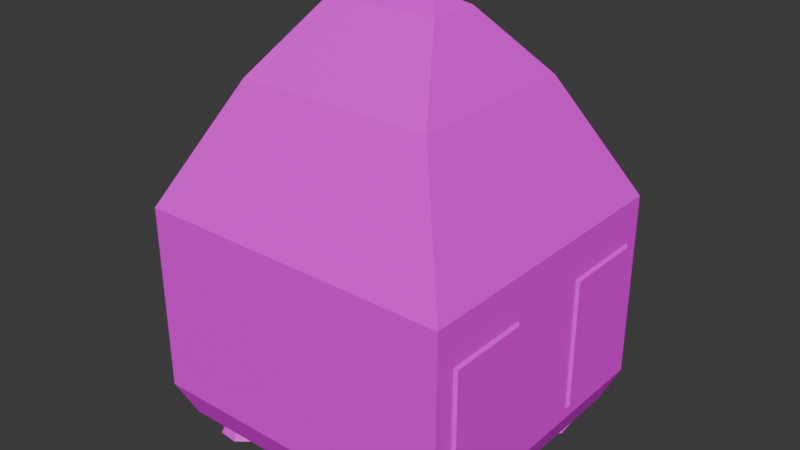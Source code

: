 # Source: Rettungsschiff.blend  (saved by Blender 4.2.66; exported with 4.5.12 LTS)
import bpy
from mathutils import Matrix  # noqa: F401  (used for matrix-valued properties, if any)

bpy.ops.wm.read_factory_settings(use_empty=True)
scene = bpy.context.scene
scene.name = 'Scene'

# ---- collections
col_collection = bpy.data.collections.new('Collection'); scene.collection.children.link(col_collection)

# ---- images (referenced by path relative to the original .blend; pixels are not part of the script)
import os
ASSET_DIR = os.environ.get("B2B_ASSET_DIR", "")  # directory of the original .blend (textures are referenced by path, not embedded)
HERE = os.path.dirname(os.path.abspath(__file__))  # packed textures are extracted next to this script under _unpacked/

def load_image(name, relpath, width, height, colorspace="sRGB"):
    """Load a texture the original file referenced (path relative to the .blend, or extracted next to this script)."""
    p = next((c for c in (os.path.join(HERE, relpath), os.path.join(ASSET_DIR, relpath)) if relpath and os.path.exists(c)), "")
    if p:
        img = bpy.data.images.load(p, check_existing=True)
        img.name = name
    else:  # same state as the original file: an image datablock whose file is absent (Cycles renders it pink)
        img = bpy.data.images.new(name, width, height)
        img.source = "FILE"
        img.filepath = "//" + (relpath or name)
    img.colorspace_settings.name = colorspace
    return img
img_imphenziapixpal_basecolor_png = load_image('ImphenziaPixPal_BaseColor.png', 'ImphenziaPixPal_BaseColor.png', 1024, 1024, 'sRGB')
img_imphenziapixpal_emission_png = load_image('ImphenziaPixPal_Emission.png', 'ImphenziaPixPal_Emission.png', 1024, 1024, 'sRGB')

# ---- materials (node trees are filled in below, after node groups)
mat_material = bpy.data.materials.new('Material')
mat_material.alpha_threshold = 0.0
mat_material.use_transparent_shadow = False
mat_material.roughness = 0.5
mat_material.line_color = (0.0, 0.0, 0.0, 1.0)

# ---- material node trees
mat_material.use_nodes = True; mat_material.node_tree.nodes.clear()
_N = mat_material.node_tree.nodes; _L = mat_material.node_tree.links
n0 = _N.new('ShaderNodeOutputMaterial'); n0.name = 'Material Output'; n0.location = (300, 300)
n1 = _N.new('ShaderNodeBsdfPrincipled'); n1.name = 'Principled BSDF'; n1.location = (10, 300)
n1.inputs[3].default_value = 1.45
n2 = _N.new('ShaderNodeTexImage'); n2.name = 'Image Texture'; n2.location = (-713, 176)
n2.image = img_imphenziapixpal_basecolor_png
n3 = _N.new('ShaderNodeTexImage'); n3.name = 'Image Texture.001'; n3.location = (-320, -9)
n3.image = img_imphenziapixpal_emission_png
_L.new(n1.outputs[0], n0.inputs[0])
_L.new(n3.outputs[0], n1.inputs[27])
_L.new(n2.outputs[0], n1.inputs[0])
n0.is_active_output = True

# ---- world
world_world = bpy.data.worlds.new('World'); scene.world = world_world
world_world.use_nodes = True; world_world.node_tree.nodes.clear()
_N = world_world.node_tree.nodes; _L = world_world.node_tree.links
n0 = _N.new('ShaderNodeOutputWorld'); n0.name = 'World Output'; n0.location = (300, 300)
n1 = _N.new('ShaderNodeBackground'); n1.name = 'Background'; n1.location = (10, 300)
n1.inputs[0].default_value = (0.05088, 0.05088, 0.05088, 1.0)
_L.new(n1.outputs[0], n0.inputs[0])
n0.is_active_output = True
world_world.color = (0.05088, 0.05088, 0.05088)
world_world.sun_shadow_jitter_overblur = 0.0

# ---- meshes
me_cube = bpy.data.meshes.new('Cube')
me_cube.from_pydata([(2.358, 2.197, 0.2263), (2.027, 2.197, -0.2742), (2.358, -2.197, 0.2263), (2.358, -2.197, -0.2263), (0.0, 2.197, -0.2263), (0.0, -2.197, 0.2263), (0.0, -2.197, -0.2263), (0.0, 2.197, 0.2263), (1.462, 1.301, 1.977), (1.462, -1.301, 1.977), (0.0, 1.301, 1.977), (0.0, -1.301, 1.977), (2.358, 2.197, 0.2263), (2.358, -2.197, 0.2263), (0.0, 2.197, 0.2263), (0.0, -2.197, 0.2263), (0.0, -1.984, -3.084), (2.144, -1.984, -3.084), (2.144, 1.984, -3.084), (0.0, 1.984, -3.084), (0.0, -2.197, -2.582), (2.358, -2.197, -2.582), (2.027, 2.197, -2.492), (0.0, 2.197, -2.582), (0.0, 0.3774, 2.96), (0.0, -0.3774, 2.96), (0.8283, 0.3774, 2.96), (0.8283, -0.3774, 2.96), (0.0, 0.1469, 3.089), (0.0, -0.1469, 3.089), (0.6549, 0.1469, 3.089), (0.6549, -0.1469, 3.089), (0.0, 0.03061, 3.117), (0.0, -0.03061, 3.117), (0.1691, 0.03061, 3.117), (0.1691, -0.03061, 3.117), (2.358, -0.6142, -0.3984), (2.358, -1.896, -0.3984), (2.358, -1.896, -2.41), (2.358, -0.6142, -2.41), (2.358, 2.197, -0.2263), (0.0, 2.197, -0.2263), (2.358, 2.197, -2.582), (0.0, 2.197, -2.582), (1.412, -1.466, -3.084), (1.56, -1.745, -3.084), (1.839, -1.596, -3.084), (1.691, -1.317, -3.084), (1.521, -1.334, -3.084), (1.428, -1.636, -3.084), (1.731, -1.728, -3.084), (1.823, -1.426, -3.084), (1.626, -1.531, -3.084), (1.493, -1.282, -3.366), (1.356, -1.448, -3.366), (1.376, -1.664, -3.366), (1.543, -1.801, -3.366), (1.758, -1.78, -3.366), (1.896, -1.614, -3.366), (1.875, -1.398, -3.366), (1.708, -1.261, -3.366), (1.708, 1.664, -3.287), (1.896, 1.312, -3.287), (1.543, 1.124, -3.287), (1.356, 1.477, -3.287), (1.758, 1.145, -3.287), (1.493, 1.644, -3.287), (1.875, 1.527, -3.287), (1.376, 1.262, -3.287), (1.626, 1.394, -3.287), (1.738, 1.761, -3.366), (1.965, 1.574, -3.366), (1.993, 1.282, -3.366), (1.806, 1.055, -3.366), (1.513, 1.027, -3.366), (1.287, 1.214, -3.366), (1.446, -1.192, -3.366), (1.259, -1.419, -3.366), (1.287, -1.711, -3.366), (1.513, -1.898, -3.366), (1.806, -1.87, -3.366), (1.993, -1.643, -3.366), (1.965, -1.351, -3.366), (1.738, -1.164, -3.366), (1.626, -1.531, -3.287), (1.376, -1.664, -3.287), (1.875, -1.398, -3.287), (1.493, -1.282, -3.287), (1.758, -1.78, -3.287), (1.356, -1.448, -3.287), (1.543, -1.801, -3.287), (1.896, -1.614, -3.287), (1.708, -1.261, -3.287), (1.259, 1.506, -3.366), (1.446, 1.733, -3.366), (1.708, 1.664, -3.366), (1.875, 1.527, -3.366), (1.896, 1.312, -3.366), (1.758, 1.145, -3.366), (1.543, 1.124, -3.366), (1.376, 1.262, -3.366), (1.356, 1.477, -3.366), (1.493, 1.644, -3.366), (1.626, 1.394, -3.084), (1.823, 1.499, -3.084), (1.731, 1.197, -3.084), (2.359, -1.896, -0.3984), (2.396, -1.859, -0.4347), (2.396, -0.6505, -0.4347), (2.359, -0.6142, -0.3984), (2.396, -1.859, -2.374), (2.359, -1.896, -2.41), (2.359, -0.6142, -2.41), (2.396, -0.6505, -2.374), (2.358, 1.957, -0.3984), (2.358, 0.6758, -0.3984), (2.358, 0.6758, -2.41), (2.358, 1.957, -2.41), (2.359, 0.6758, -0.3984), (2.396, 0.7121, -0.4347), (2.396, 1.921, -0.4347), (2.359, 1.957, -0.3984), (2.396, 0.7121, -2.374), (2.359, 0.6758, -2.41), (2.359, 1.957, -2.41), (2.396, 1.921, -2.374), (0.3311, 2.197, -2.492), (2.358, 2.197, -0.2263), (0.3311, 2.197, -0.2742), (0.3311, 2.076, -2.492), (2.358, 2.197, -2.582), (0.3311, 2.076, -0.2742), (2.027, 2.076, -0.2742), (2.027, 2.076, -2.492), (1.428, 1.289, -3.084), (1.521, 1.591, -3.084), (1.691, 1.608, -3.084), (1.839, 1.329, -3.084), (1.56, 1.18, -3.084), (1.412, 1.46, -3.084), (2.074, 1.914, 0.7808), (2.074, -1.914, 0.7808), (0.0, 1.914, 0.7808), (0.0, -1.914, 0.7808), (1.768, 1.608, 1.379), (0.0, 1.608, 1.379), (1.768, -1.608, 1.379), (0.0, -1.608, 1.379), (1.768, -1.608, 1.379), (2.074, -1.914, 0.7808), (0.0, -1.608, 1.379), (0.0, -1.914, 0.7808), (2.074, 1.914, 0.7808), (0.0, 1.914, 0.7808), (1.768, 1.608, 1.379), (0.0, 1.608, 1.379), (1.768, -1.608, 1.379), (2.074, -1.914, 0.7808), (0.0, -1.608, 1.379), (0.0, -1.914, 0.7808), (2.074, 1.914, 0.7808), (0.0, 1.914, 0.7808), (1.768, 1.608, 1.379), (0.0, 1.608, 1.379), (1.768, -1.608, 1.379), (2.074, -1.914, 0.7808), (0.0, -1.608, 1.379), (0.0, -1.914, 0.7808), (2.074, 1.914, 0.7808), (0.0, 1.914, 0.7808), (1.768, 1.608, 1.379), (0.0, 1.608, 1.379), (1.768, -1.608, 1.379), (2.074, -1.914, 0.7808), (0.0, -1.608, 1.379), (0.0, -1.914, 0.7808), (2.074, 1.914, 0.7808), (0.0, 1.914, 0.7808), (1.768, 1.608, 1.379), (0.0, 1.608, 1.379)], [(127, 40), (4, 41), (130, 42), (23, 43)], [(127, 3, 21, 130), (127, 0, 2, 3), (4, 7, 0, 127), (5, 2, 13, 15), (3, 2, 5, 6), (8, 10, 24, 26), (0, 7, 14, 12), (2, 0, 12, 13), (140, 141, 13, 12), (142, 140, 12, 14), (141, 143, 15, 13), (19, 18, 17, 16), (3, 6, 20, 21), (126, 128, 131, 129), (16, 17, 21, 20), (17, 18, 130, 21), (18, 19, 23, 130), (26, 24, 28, 30), (11, 9, 27, 25), (9, 8, 26, 27), (30, 28, 32, 34), (25, 27, 31, 29), (27, 26, 30, 31), (34, 32, 33, 35), (29, 31, 35, 33), (31, 30, 34, 35), (36, 39, 38, 37), (37, 38, 111, 106), (38, 39, 112, 111), (39, 36, 109, 112), (108, 107, 110, 113), (52, 49, 45, 50), (48, 44, 49, 52), (47, 48, 52, 51), (51, 52, 50, 46), (54, 53, 87, 89), (58, 57, 88, 91), (53, 60, 92, 87), (57, 56, 90, 88), (51, 46, 81, 82), (49, 44, 77, 78), (47, 51, 82, 83), (45, 49, 78, 79), (50, 45, 79, 80), (48, 47, 83, 76), (46, 50, 80, 81), (44, 48, 76, 77), (102, 95, 61, 66), (98, 97, 72, 73), (104, 137, 72, 71), (136, 104, 71, 70), (134, 139, 93, 75), (138, 134, 75, 74), (100, 99, 74, 75), (97, 96, 71, 72), (95, 102, 94, 70), (98, 99, 63, 65), (105, 138, 74, 73), (61, 67, 69, 66), (69, 65, 63, 68), (53, 54, 77, 76), (55, 56, 79, 78), (57, 58, 81, 80), (59, 60, 83, 82), (60, 53, 76, 83), (54, 55, 78, 77), (56, 57, 80, 79), (58, 59, 82, 81), (84, 88, 90, 85), (87, 84, 85, 89), (92, 86, 84, 87), (86, 91, 88, 84), (59, 58, 91, 86), (55, 54, 89, 85), (60, 59, 86, 92), (56, 55, 85, 90), (66, 69, 68, 64), (137, 105, 73, 72), (99, 98, 73, 74), (67, 62, 65, 69), (102, 101, 93, 94), (101, 102, 66, 64), (97, 98, 65, 62), (136, 135, 103, 104), (104, 103, 105, 137), (96, 95, 70, 71), (135, 136, 70, 94), (101, 100, 75, 93), (139, 135, 94, 93), (107, 108, 109, 106), (111, 112, 113, 110), (106, 111, 110, 107), (112, 109, 108, 113), (36, 37, 106, 109), (114, 117, 116, 115), (115, 116, 123, 118), (116, 117, 124, 123), (117, 114, 121, 124), (120, 119, 122, 125), (119, 120, 121, 118), (123, 124, 125, 122), (118, 123, 122, 119), (124, 121, 120, 125), (114, 115, 118, 121), (1, 128, 4, 127), (128, 126, 23, 4), (126, 22, 130, 23), (22, 1, 127, 130), (131, 132, 133, 129), (22, 126, 129, 133), (128, 1, 132, 131), (1, 22, 133, 132), (135, 139, 134, 103), (103, 134, 138, 105), (96, 97, 62, 67), (100, 101, 64, 68), (95, 96, 67, 61), (99, 100, 68, 63), (143, 141, 149, 151), (141, 140, 152, 149), (142, 145, 155, 153), (8, 9, 146, 144), (10, 8, 144, 145), (9, 11, 147, 146), (150, 151, 159, 158), (152, 153, 161, 160), (154, 148, 156, 162), (146, 147, 150, 148), (144, 146, 148, 154), (140, 142, 153, 152), (147, 143, 151, 150), (145, 144, 154, 155), (162, 156, 164, 170), (156, 158, 166, 164), (159, 157, 165, 167), (155, 154, 162, 163), (153, 155, 163, 161), (149, 152, 160, 157), (151, 149, 157, 159), (148, 150, 158, 156), (169, 171, 179, 177), (171, 170, 178, 179), (166, 167, 175, 174), (160, 161, 169, 168), (158, 159, 167, 166), (163, 162, 170, 171), (161, 163, 171, 169), (157, 160, 168, 165), (172, 174, 175, 173), (179, 178, 176, 177), (178, 172, 173, 176), (165, 168, 176, 173), (167, 165, 173, 175), (164, 166, 174, 172), (170, 164, 172, 178), (168, 169, 177, 176)])
_uv = me_cube.uv_layers.new(name='UVMap')
_uv.uv.foreach_set('vector', [0.2617, 0.6211, 0.2617, 0.6211, 0.2617, 0.6211, 0.2617, 0.6211, 0.2617, 0.6211, 0.2617, 0.6211, 0.2617, 0.6211, 0.2617, 0.6211, 0.2617, 0.6211, 0.2617, 0.6211, 0.2617, 0.6211, 0.2617, 0.6211, 0.2617, 0.6211, 0.2617, 0.6211, 0.2617, 0.6211, 0.2617, 0.6211, 0.2617, 0.6211, 0.2617, 0.6211, 0.2617, 0.6211, 0.2617, 0.6211, 0.2617, 0.6211, 0.2617, 0.6211, 0.2617, 0.6211, 0.2617, 0.6211, 0.2617, 0.6211, 0.2617, 0.6211, 0.2617, 0.6211, 0.2617, 0.6211, 0.2617, 0.6211, 0.2617, 0.6211, 0.2617, 0.6211, 0.2617, 0.6211, 0.3235, 0.6285, 0.3235, 0.6285, 0.3235, 0.6285, 0.3235, 0.6285, 0.3235, 0.6285, 0.3235, 0.6285, 0.3235, 0.6285, 0.3235, 0.6285, 0.3235, 0.6285, 0.3235, 0.6285, 0.3235, 0.6285, 0.3235, 0.6285, 0.2617, 0.6211, 0.2617, 0.6211, 0.2617, 0.6211, 0.2617, 0.6211, 0.2617, 0.6211, 0.2617, 0.6211, 0.2617, 0.6211, 0.2617, 0.6211, 0.2617, 0.6211, 0.2617, 0.6211, 0.2617, 0.6211, 0.2617, 0.6211, 0.2617, 0.6211, 0.2617, 0.6211, 0.2617, 0.6211, 0.2617, 0.6211, 0.2617, 0.6211, 0.2617, 0.6211, 0.2617, 0.6211, 0.2617, 0.6211, 0.2617, 0.6211, 0.2617, 0.6211, 0.2617, 0.6211, 0.2617, 0.6211, 0.2617, 0.6211, 0.2617, 0.6211, 0.2617, 0.6211, 0.2617, 0.6211, 0.2617, 0.6211, 0.2617, 0.6211, 0.2617, 0.6211, 0.2617, 0.6211, 0.2617, 0.6211, 0.2617, 0.6211, 0.2617, 0.6211, 0.2617, 0.6211, 0.2612, 0.6128, 0.2612, 0.6128, 0.2612, 0.6128, 0.2612, 0.6128, 0.2617, 0.6211, 0.2617, 0.6211, 0.2617, 0.6211, 0.2617, 0.6211, 0.2617, 0.6211, 0.2617, 0.6211, 0.2617, 0.6211, 0.2617, 0.6211, 0.2617, 0.6055, 0.2617, 0.6055, 0.2617, 0.6055, 0.2617, 0.6055, 0.2612, 0.6128, 0.2612, 0.6128, 0.2612, 0.6128, 0.2612, 0.6128, 0.2612, 0.6128, 0.2612, 0.6128, 0.2612, 0.6128, 0.2612, 0.6128, 0.3711, 0.9707, 0.3711, 0.9707, 0.3711, 0.9707, 0.3711, 0.9707, 0.3711, 0.9707, 0.3711, 0.9707, 0.3711, 0.9707, 0.3711, 0.9707, 0.3711, 0.9707, 0.3711, 0.9707, 0.3711, 0.9707, 0.3711, 0.9707, 0.3711, 0.9707, 0.3711, 0.9707, 0.3711, 0.9707, 0.3711, 0.9707, 0.3711, 0.9707, 0.3711, 0.9707, 0.3711, 0.9707, 0.3711, 0.9707, 0.2617, 0.6211, 0.2617, 0.6211, 0.2617, 0.6211, 0.2617, 0.6211, 0.2617, 0.6211, 0.2617, 0.6211, 0.2617, 0.6211, 0.2617, 0.6211, 0.2617, 0.6211, 0.2617, 0.6211, 0.2617, 0.6211, 0.2617, 0.6211, 0.2617, 0.6211, 0.2617, 0.6211, 0.2617, 0.6211, 0.2617, 0.6211, 0.3691, 0.9707, 0.3691, 0.9707, 0.3691, 0.9707, 0.3691, 0.9707, 0.3691, 0.9707, 0.3691, 0.9707, 0.3691, 0.9707, 0.3691, 0.9707, 0.3691, 0.9707, 0.3691, 0.9707, 0.3691, 0.9707, 0.3691, 0.9707, 0.3691, 0.9707, 0.3691, 0.9707, 0.3691, 0.9707, 0.3691, 0.9707, 0.3691, 0.9707, 0.3691, 0.9707, 0.3691, 0.9707, 0.3691, 0.9707, 0.3691, 0.9707, 0.3691, 0.9707, 0.3691, 0.9707, 0.3691, 0.9707, 0.3691, 0.9707, 0.3691, 0.9707, 0.3691, 0.9707, 0.3691, 0.9707, 0.3691, 0.9707, 0.3691, 0.9707, 0.3691, 0.9707, 0.3691, 0.9707, 0.3691, 0.9707, 0.3691, 0.9707, 0.3691, 0.9707, 0.3691, 0.9707, 0.3691, 0.9707, 0.3691, 0.9707, 0.3691, 0.9707, 0.3691, 0.9707, 0.3691, 0.9707, 0.3691, 0.9707, 0.3691, 0.9707, 0.3691, 0.9707, 0.3691, 0.9707, 0.3691, 0.9707, 0.3691, 0.9707, 0.3691, 0.9707, 0.3691, 0.9707, 0.3691, 0.9707, 0.3691, 0.9707, 0.3691, 0.9707, 0.3691, 0.9707, 0.3691, 0.9707, 0.3691, 0.9707, 0.3691, 0.9707, 0.3691, 0.9707, 0.3691, 0.9707, 0.3691, 0.9707, 0.3691, 0.9707, 0.3691, 0.9707, 0.3691, 0.9707, 0.3691, 0.9707, 0.3691, 0.9707, 0.3691, 0.9707, 0.3691, 0.9707, 0.3691, 0.9707, 0.3691, 0.9707, 0.3691, 0.9707, 0.3691, 0.9707, 0.3691, 0.9707, 0.3691, 0.9707, 0.3691, 0.9707, 0.3691, 0.9707, 0.3691, 0.9707, 0.3691, 0.9707, 0.3691, 0.9707, 0.3691, 0.9707, 0.3691, 0.9707, 0.3691, 0.9707, 0.3691, 0.9707, 0.3691, 0.9707, 0.3691, 0.9707, 0.3691, 0.9707, 0.3691, 0.9707, 0.3691, 0.9707, 0.3691, 0.9707, 0.3691, 0.9707, 0.3691, 0.9707, 0.3691, 0.9707, 0.3691, 0.9707, 0.3691, 0.9707, 0.01172, 0.9375, 0.01172, 0.9375, 0.01172, 0.9375, 0.01172, 0.9375, 0.01172, 0.9375, 0.01172, 0.9375, 0.01172, 0.9375, 0.01172, 0.9375, 0.3691, 0.9707, 0.3691, 0.9707, 0.3691, 0.9707, 0.3691, 0.9707, 0.3691, 0.9707, 0.3691, 0.9707, 0.3691, 0.9707, 0.3691, 0.9707, 0.3691, 0.9707, 0.3691, 0.9707, 0.3691, 0.9707, 0.3691, 0.9707, 0.3691, 0.9707, 0.3691, 0.9707, 0.3691, 0.9707, 0.3691, 0.9707, 0.3691, 0.9707, 0.3691, 0.9707, 0.3691, 0.9707, 0.3691, 0.9707, 0.3691, 0.9707, 0.3691, 0.9707, 0.3691, 0.9707, 0.3691, 0.9707, 0.3691, 0.9707, 0.3691, 0.9707, 0.3691, 0.9707, 0.3691, 0.9707, 0.3691, 0.9707, 0.3691, 0.9707, 0.3691, 0.9707, 0.3691, 0.9707, 0.01172, 0.9375, 0.01172, 0.9375, 0.01172, 0.9375, 0.01172, 0.9375, 0.01172, 0.9375, 0.01172, 0.9375, 0.01172, 0.9375, 0.01172, 0.9375, 0.01172, 0.9375, 0.01172, 0.9375, 0.01172, 0.9375, 0.01172, 0.9375, 0.01172, 0.9375, 0.01172, 0.9375, 0.01172, 0.9375, 0.01172, 0.9375, 0.3691, 0.9707, 0.3691, 0.9707, 0.3691, 0.9707, 0.3691, 0.9707, 0.3691, 0.9707, 0.3691, 0.9707, 0.3691, 0.9707, 0.3691, 0.9707, 0.3691, 0.9707, 0.3691, 0.9707, 0.3691, 0.9707, 0.3691, 0.9707, 0.3691, 0.9707, 0.3691, 0.9707, 0.3691, 0.9707, 0.3691, 0.9707, 0.01172, 0.9375, 0.01172, 0.9375, 0.01172, 0.9375, 0.01172, 0.9375, 0.3691, 0.9707, 0.3691, 0.9707, 0.3691, 0.9707, 0.3691, 0.9707, 0.3691, 0.9707, 0.3691, 0.9707, 0.3691, 0.9707, 0.3691, 0.9707, 0.01172, 0.9375, 0.01172, 0.9375, 0.01172, 0.9375, 0.01172, 0.9375, 0.3691, 0.9707, 0.3691, 0.9707, 0.3691, 0.9707, 0.3691, 0.9707, 0.3691, 0.9707, 0.3691, 0.9707, 0.3691, 0.9707, 0.3691, 0.9707, 0.3691, 0.9707, 0.3691, 0.9707, 0.3691, 0.9707, 0.3691, 0.9707, 0.2617, 0.6211, 0.2617, 0.6211, 0.2617, 0.6211, 0.2617, 0.6211, 0.2617, 0.6211, 0.2617, 0.6211, 0.2617, 0.6211, 0.2617, 0.6211, 0.3691, 0.9707, 0.3691, 0.9707, 0.3691, 0.9707, 0.3691, 0.9707, 0.3691, 0.9707, 0.3691, 0.9707, 0.3691, 0.9707, 0.3691, 0.9707, 0.3691, 0.9707, 0.3691, 0.9707, 0.3691, 0.9707, 0.3691, 0.9707, 0.3691, 0.9707, 0.3691, 0.9707, 0.3691, 0.9707, 0.3691, 0.9707, 0.3711, 0.9707, 0.3711, 0.9707, 0.3711, 0.9707, 0.3711, 0.9707, 0.3711, 0.9707, 0.3711, 0.9707, 0.3711, 0.9707, 0.3711, 0.9707, 0.3711, 0.9707, 0.3711, 0.9707, 0.3711, 0.9707, 0.3711, 0.9707, 0.3711, 0.9707, 0.3711, 0.9707, 0.3711, 0.9707, 0.3711, 0.9707, 0.3711, 0.9707, 0.3711, 0.9707, 0.3711, 0.9707, 0.3711, 0.9707, 0.3711, 0.9707, 0.3711, 0.9707, 0.3711, 0.9707, 0.3711, 0.9707, 0.3711, 0.9707, 0.3711, 0.9707, 0.3711, 0.9707, 0.3711, 0.9707, 0.3711, 0.9707, 0.3711, 0.9707, 0.3711, 0.9707, 0.3711, 0.9707, 0.3711, 0.9707, 0.3711, 0.9707, 0.3711, 0.9707, 0.3711, 0.9707, 0.3711, 0.9707, 0.3711, 0.9707, 0.3711, 0.9707, 0.3711, 0.9707, 0.3711, 0.9707, 0.3711, 0.9707, 0.3711, 0.9707, 0.3711, 0.9707, 0.3711, 0.9707, 0.3711, 0.9707, 0.3711, 0.9707, 0.3711, 0.9707, 0.3711, 0.9707, 0.3711, 0.9707, 0.3711, 0.9707, 0.3711, 0.9707, 0.3711, 0.9707, 0.3711, 0.9707, 0.3711, 0.9707, 0.3711, 0.9707, 0.3711, 0.9707, 0.3711, 0.9707, 0.3711, 0.9707, 0.3711, 0.9707, 0.2617, 0.6211, 0.2617, 0.6211, 0.2617, 0.6211, 0.2617, 0.6211, 0.2617, 0.6211, 0.2617, 0.6211, 0.2617, 0.6211, 0.2617, 0.6211, 0.2617, 0.6211, 0.2617, 0.6211, 0.2617, 0.6211, 0.2617, 0.6211, 0.2617, 0.6211, 0.2617, 0.6211, 0.2617, 0.6211, 0.2617, 0.6211, 0.2912, 0.5886, 0.2912, 0.5886, 0.2912, 0.5886, 0.2912, 0.5886, 0.2617, 0.6211, 0.2617, 0.6211, 0.2617, 0.6211, 0.2617, 0.6211, 0.2617, 0.6211, 0.2617, 0.6211, 0.2617, 0.6211, 0.2617, 0.6211, 0.2617, 0.6211, 0.2617, 0.6211, 0.2617, 0.6211, 0.2617, 0.6211, 0.2617, 0.6211, 0.2617, 0.6211, 0.2617, 0.6211, 0.2617, 0.6211, 0.2617, 0.6211, 0.2617, 0.6211, 0.2617, 0.6211, 0.2617, 0.6211, 0.3691, 0.9707, 0.3691, 0.9707, 0.3691, 0.9707, 0.3691, 0.9707, 0.3691, 0.9707, 0.3691, 0.9707, 0.3691, 0.9707, 0.3691, 0.9707, 0.3691, 0.9707, 0.3691, 0.9707, 0.3691, 0.9707, 0.3691, 0.9707, 0.3691, 0.9707, 0.3691, 0.9707, 0.3691, 0.9707, 0.3691, 0.9707, 0.2617, 0.6211, 0.2617, 0.6211, 0.2617, 0.6211, 0.2617, 0.6211, 0.2617, 0.6211, 0.2617, 0.6211, 0.2617, 0.6211, 0.2617, 0.6211, 0.0, 0.0, 0.0, 0.0, 0.0, 0.0, 0.0, 0.0, 0.3235, 0.6285, 0.3235, 0.6285, 0.3235, 0.6285, 0.3235, 0.6285, 0.3235, 0.6285, 0.3235, 0.6285, 0.3235, 0.6285, 0.3235, 0.6285, 0.3235, 0.6285, 0.3235, 0.6285, 0.3235, 0.6285, 0.3235, 0.6285, 0.0, 0.0, 0.0, 0.0, 0.0, 0.0, 0.0, 0.0, 0.2617, 0.6211, 0.2617, 0.6211, 0.2617, 0.6211, 0.2617, 0.6211, 0.2617, 0.6211, 0.2617, 0.6211, 0.2617, 0.6211, 0.2617, 0.6211, 0.2617, 0.6211, 0.2617, 0.6211, 0.2617, 0.6211, 0.2617, 0.6211, 0.2617, 0.6211, 0.2617, 0.6211, 0.2617, 0.6211, 0.2617, 0.6211, 0.2617, 0.6211, 0.2617, 0.6211, 0.2617, 0.6211, 0.2617, 0.6211, 0.0, 0.0, 0.0, 0.0, 0.0, 0.0, 0.0, 0.0, 0.2617, 0.6211, 0.2617, 0.6211, 0.2617, 0.6211, 0.2617, 0.6211, 0.2617, 0.6211, 0.2617, 0.6211, 0.2617, 0.6211, 0.2617, 0.6211, 0.2617, 0.6211, 0.2617, 0.6211, 0.2617, 0.6211, 0.2617, 0.6211, 0.2617, 0.6211, 0.2617, 0.6211, 0.2617, 0.6211, 0.2617, 0.6211, 0.2617, 0.6211, 0.2617, 0.6211, 0.2617, 0.6211, 0.2617, 0.6211, 0.0, 0.0, 0.0, 0.0, 0.0, 0.0, 0.0, 0.0, 0.2617, 0.6211, 0.2617, 0.6211, 0.2617, 0.6211, 0.2617, 0.6211, 0.2617, 0.6211, 0.2617, 0.6211, 0.2617, 0.6211, 0.2617, 0.6211, 0.2617, 0.6211, 0.2617, 0.6211, 0.2617, 0.6211, 0.2617, 0.6211, 0.0, 0.0, 0.0, 0.0, 0.0, 0.0, 0.0, 0.0, 0.2617, 0.6211, 0.2617, 0.6211, 0.2617, 0.6211, 0.2617, 0.6211, 0.0, 0.0, 0.0, 0.0, 0.0, 0.0, 0.0, 0.0, 0.2617, 0.6211, 0.2617, 0.6211, 0.2617, 0.6211, 0.2617, 0.6211, 0.0, 0.0, 0.0, 0.0, 0.0, 0.0, 0.0, 0.0, 0.2617, 0.6211, 0.2617, 0.6211, 0.2617, 0.6211, 0.2617, 0.6211, 0.0, 0.0, 0.0, 0.0, 0.0, 0.0, 0.0, 0.0, 0.2617, 0.6211, 0.2617, 0.6211, 0.2617, 0.6211, 0.2617, 0.6211, 0.3166, 0.5976, 0.3166, 0.5976, 0.3166, 0.5976, 0.3166, 0.5976, 0.3166, 0.5976, 0.3166, 0.5976, 0.3166, 0.5976, 0.3166, 0.5976, 0.3166, 0.5976, 0.3166, 0.5976, 0.3166, 0.5976, 0.3166, 0.5976, 0.2617, 0.6211, 0.2617, 0.6211, 0.2617, 0.6211, 0.2617, 0.6211, 0.2617, 0.6211, 0.2617, 0.6211, 0.2617, 0.6211, 0.2617, 0.6211, 0.2617, 0.6211, 0.2617, 0.6211, 0.2617, 0.6211, 0.2617, 0.6211, 0.2617, 0.6211, 0.2617, 0.6211, 0.2617, 0.6211, 0.2617, 0.6211, 0.2617, 0.6211, 0.2617, 0.6211, 0.2617, 0.6211, 0.2617, 0.6211])
me_cube.materials.append(mat_material)
me_cube.use_mirror_vertex_groups = False
me_cube.update()

# ---- objects
ob_cube = bpy.data.objects.new('Cube', me_cube)

# ---- transforms, parenting, visibility, modifiers, constraints
ob_cube.location = (0.0, 0.0, 0.0)
ob_cube.lock_rotations_4d = False
ob_cube.empty_display_type = 'ARROWS'
ob_cube.lineart.crease_threshold = 0.0
_m = ob_cube.modifiers.new('Mirror', 'MIRROR')
_m.use_clip = True

# ---- collection membership
col_collection.objects.link(ob_cube)

# ---- scene / render settings (as saved in the file)
scene.frame_start = 1; scene.frame_end = 250; scene.frame_set(1)
scene.render.engine = 'BLENDER_EEVEE_NEXT'
bpy.context.view_layer.update()

# ---- added for rendering (the .blend has no active camera and no usable light): camera, sun
cam_auto = bpy.data.cameras.new('AutoCamera')
cam_auto.lens = 50.0
cam_auto.sensor_width = 36.0
cam_auto.clip_end = 1000.0
ob_auto_camera = bpy.data.objects.new('AutoCamera', cam_auto)
scene.collection.objects.link(ob_auto_camera)
ob_auto_camera.location = (8.49483, -10.1938, 6.6714)
ob_auto_camera.rotation_euler = (1.09748, -7.21219e-08, 0.694738)
scene.camera = ob_auto_camera
light_auto_sun = bpy.data.lights.new('AutoSun', 'SUN')
light_auto_sun.energy = 3.0
light_auto_sun.angle = 0.0523599
ob_auto_sun = bpy.data.objects.new('AutoSun', light_auto_sun)
scene.collection.objects.link(ob_auto_sun)
ob_auto_sun.rotation_euler = (0.872665, 0.174533, 0.523599)
bpy.context.view_layer.update()
